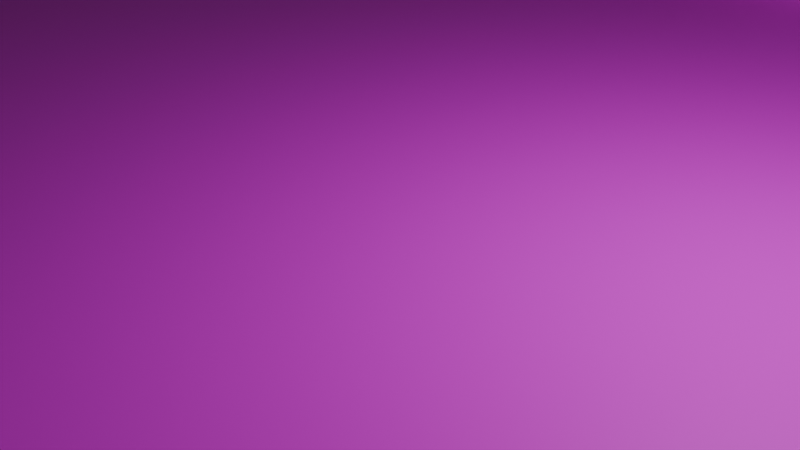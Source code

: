 # Source: platform.blend  (saved by Blender 4.0.36; exported with 4.5.12 LTS)
import bpy
from mathutils import Matrix  # noqa: F401  (used for matrix-valued properties, if any)

bpy.ops.wm.read_factory_settings(use_empty=True)
scene = bpy.context.scene
scene.name = 'Scene'

# ---- collections
col_collection = bpy.data.collections.new('Collection'); scene.collection.children.link(col_collection)

# ---- images (referenced by path relative to the original .blend; pixels are not part of the script)
import os
ASSET_DIR = os.environ.get("B2B_ASSET_DIR", "")  # directory of the original .blend (textures are referenced by path, not embedded)
HERE = os.path.dirname(os.path.abspath(__file__))  # packed textures are extracted next to this script under _unpacked/

def load_image(name, relpath, width, height, colorspace="sRGB"):
    """Load a texture the original file referenced (path relative to the .blend, or extracted next to this script)."""
    p = next((c for c in (os.path.join(HERE, relpath), os.path.join(ASSET_DIR, relpath)) if relpath and os.path.exists(c)), "")
    if p:
        img = bpy.data.images.load(p, check_existing=True)
        img.name = name
    else:  # same state as the original file: an image datablock whose file is absent (Cycles renders it pink)
        img = bpy.data.images.new(name, width, height)
        img.source = "FILE"
        img.filepath = "//" + (relpath or name)
    img.colorspace_settings.name = colorspace
    return img
img_old_bricks_jpeg = load_image('old-bricks.jpeg', 'old-bricks.jpeg', 1024, 1024, 'sRGB')

# ---- materials (node trees are filled in below, after node groups)
mat_material = bpy.data.materials.new('Material')
mat_material.alpha_threshold = 0.0
mat_material.use_transparent_shadow = False
mat_material.roughness = 0.5
mat_material.line_color = (0.0, 0.0, 0.0, 1.0)

# ---- material node trees
mat_material.use_nodes = True; mat_material.node_tree.nodes.clear()
_N = mat_material.node_tree.nodes; _L = mat_material.node_tree.links
n0 = _N.new('ShaderNodeOutputMaterial'); n0.name = 'Material Output'; n0.location = (300, 300)
n1 = _N.new('ShaderNodeBsdfPrincipled'); n1.name = 'Principled BSDF'; n1.location = (10, 300)
n1.inputs[3].default_value = 1.45
n2 = _N.new('ShaderNodeTexImage'); n2.name = 'Image Texture'; n2.location = (-420, 251)
n2.image = img_old_bricks_jpeg
_L.new(n1.outputs[0], n0.inputs[0])
_L.new(n2.outputs[0], n1.inputs[0])
n0.is_active_output = True

# ---- world
world_world = bpy.data.worlds.new('World'); scene.world = world_world
world_world.use_nodes = True; world_world.node_tree.nodes.clear()
_N = world_world.node_tree.nodes; _L = world_world.node_tree.links
n0 = _N.new('ShaderNodeOutputWorld'); n0.name = 'World Output'; n0.location = (300, 300)
n1 = _N.new('ShaderNodeBackground'); n1.name = 'Background'; n1.location = (10, 300)
n1.inputs[0].default_value = (0.05088, 0.05088, 0.05088, 1.0)
_L.new(n1.outputs[0], n0.inputs[0])
n0.is_active_output = True
world_world.color = (0.05088, 0.05088, 0.05088)
world_world.use_sun_shadow = False
world_world.sun_shadow_jitter_overblur = 0.0

# ---- cameras
cam_camera = bpy.data.cameras.new('Camera')
cam_camera.clip_end = 100.0
cam_camera.ortho_scale = 7.314

# ---- lights
light_light = bpy.data.lights.new('Light', 'POINT')
light_light.transmission_factor = 0.0
light_light.use_soft_falloff = False
light_light.energy = 1000.0
light_light.shadow_soft_size = 0.1
light_light.shadow_maximum_resolution = 0.006
light_light.use_absolute_resolution = True

# ---- meshes
me_cube = bpy.data.meshes.new('Cube')
me_cube.from_pydata([(-0.9977, -1.299, -0.9942), (-0.9977, -0.8779, 1.592), (-0.9977, 1.299, -0.9942), (-0.9977, 0.8779, 1.592), (1.002, -1.299, -0.9942), (1.002, -0.8779, 1.592), (1.002, 1.299, -0.9942), (1.002, 0.8779, 1.592), (1.002, 1.289, -0.9908), (1.002, 1.289, -2.491), (1.002, -198.7, -0.9908), (1.002, -198.7, -2.491), (-0.9979, 1.289, -0.9908), (-0.9979, 1.289, -2.491), (-0.9979, -198.7, -0.9908), (-0.9979, -198.7, -2.491), (-0.9983, -198.8, -0.9942), (-0.9983, -198.5, 1.592), (-0.9983, -196.3, -0.9942), (-0.9983, -196.6, 1.592), (1.002, -198.8, -0.9942), (1.002, -198.5, 1.592), (1.002, -196.3, -0.9942), (1.002, -196.6, 1.592), (1.004, -198.8, -0.9886), (1.003, -198.3, 1.598), (0.9841, -198.8, -0.9886), (0.9849, -198.3, 1.598), (1.004, 1.25, -0.9886), (1.003, 0.7619, 1.598), (0.9841, 1.25, -0.9886), (0.9849, 0.7619, 1.598)], [], [(0, 1, 3, 2), (2, 3, 7, 6), (6, 7, 5, 4), (4, 5, 1, 0), (2, 6, 4, 0), (7, 3, 1, 5), (8, 12, 14, 10), (11, 10, 14, 15), (15, 14, 12, 13), (13, 9, 11, 15), (9, 8, 10, 11), (13, 12, 8, 9), (16, 17, 19, 18), (18, 19, 23, 22), (22, 23, 21, 20), (20, 21, 17, 16), (18, 22, 20, 16), (23, 19, 17, 21), (24, 25, 27, 26), (26, 27, 31, 30), (30, 31, 29, 28), (28, 29, 25, 24), (26, 30, 28, 24), (31, 27, 25, 29)])
_uv = me_cube.uv_layers.new(name='UVMap')
_uv.uv.foreach_set('vector', [0.05663, 0.9877, 0.05663, 0.8892, 0.1047, 0.8892, 0.1047, 0.9877, 0.01642, 0.08341, 0.01642, 0.01101, 0.947, 0.01101, 0.947, 0.08341, 0.2949, 0.9547, 0.1842, 0.9547, 0.1842, 0.9248, 0.2949, 0.9248, 0.8519, 0.7614, 0.7605, 0.7614, 0.7605, 0.1932, 0.8519, 0.1932, 0.6703, 0.6105, 0.6275, 0.6105, 0.6275, 0.5784, 0.6703, 0.5784, 0.958, 0.1366, 0.01669, 0.1366, 0.01669, 0.09551, 0.958, 0.09551, 0.9868, 0.3503, 0.9873, 0.7752, 0.008628, 0.7754, 0.008141, 0.3506, 0.3044, 0.7649, 0.2238, 0.7649, 0.2238, 0.254, 0.3044, 0.254, 0.1039, 0.7709, 0.03607, 0.7709, 0.03607, 0.2397, 0.1039, 0.2397, 0.009719, 0.2235, 0.00652, 0.6265, 0.9872, 0.6279, 0.9904, 0.2249, 0.2039, 0.7413, 0.1261, 0.7413, 0.1261, 0.2274, 0.2039, 0.2274, 0.4174, 0.2301, 0.3241, 0.2301, 0.3241, 0.7585, 0.4174, 0.7585, 0.03395, 0.8731, 0.03395, 0.7826, 0.08101, 0.7826, 0.08101, 0.8731, 0.04474, 0.8483, 0.04474, 0.8019, 0.9647, 0.8019, 0.9647, 0.8483, 0.1542, 0.8567, 0.1542, 0.783, 0.1185, 0.783, 0.1185, 0.8567, 0.9779, 0.8186, 0.9779, 0.8675, 0.01177, 0.8675, 0.01177, 0.8186, 0.6359, 0.7049, 0.6731, 0.7045, 0.6745, 0.7416, 0.6373, 0.7421, 0.7343, 0.1908, 0.7343, 0.7683, 0.6961, 0.7683, 0.6961, 0.1908, 0.6731, 0.6608, 0.6731, 0.6704, 0.6304, 0.6704, 0.6304, 0.6608, 0.686, 0.7809, 0.5681, 0.7809, 0.5681, 0.2184, 0.686, 0.2184, 0.6731, 0.6704, 0.6731, 0.6801, 0.6304, 0.6801, 0.6304, 0.6704, 0.4416, 0.2283, 0.5595, 0.2283, 0.5595, 0.7745, 0.4416, 0.7745, 0.4532, 0.7667, 0.4532, 0.2408, 0.5522, 0.2408, 0.5522, 0.7667, 0.5851, 0.2347, 0.5851, 0.7661, 0.6183, 0.7661, 0.6183, 0.2347])
me_cube.materials.append(mat_material)
me_cube.update()

# ---- objects
ob_light = bpy.data.objects.new('Light', light_light)
ob_camera = bpy.data.objects.new('Camera', cam_camera)
ob_platform = bpy.data.objects.new('Platform', me_cube)

# ---- transforms, parenting, visibility, modifiers, constraints
ob_light.location = (4.076, 1.005, 5.904)
ob_light.rotation_euler = (0.6503, 0.05522, 1.866)
ob_light.lock_rotations_4d = False
ob_light.empty_display_type = 'ARROWS'
ob_light.color = (0.0, 0.0, 0.0, 0.0)
ob_light.lineart.crease_threshold = 0.0
ob_camera.location = (7.359, -6.926, 4.958)
ob_camera.rotation_euler = (1.109, 0.0, 0.8149)
ob_camera.lock_rotations_4d = False
ob_camera.empty_display_type = 'ARROWS'
ob_camera.color = (0.0, 0.0, 0.0, 0.0)
ob_camera.display_type = 'WIRE'
ob_camera.lineart.crease_threshold = 0.0
ob_platform.location = (-0.02139, 9.871, 0.6963)
ob_platform.scale = (10.0, 0.1, 0.4)

# ---- collection membership
col_collection.objects.link(ob_light)
col_collection.objects.link(ob_camera)
col_collection.objects.link(ob_platform)

# ---- scene / render settings (as saved in the file)
scene.camera = ob_camera
scene.frame_start = 1; scene.frame_end = 250; scene.frame_set(2)
scene.render.engine = 'BLENDER_EEVEE_NEXT'
scene.cycles.sampling_pattern = 'TABULATED_SOBOL'
bpy.context.view_layer.update()
